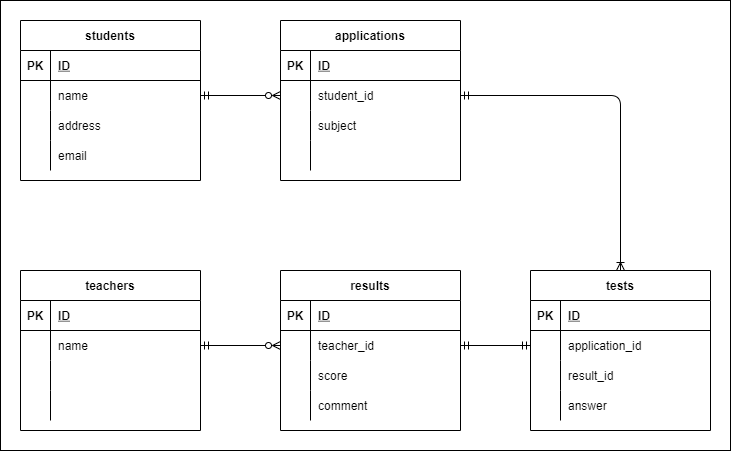

The diagram above was exported from draw.io. Its source (the exported page's mxGraphModel, read from the mxfile embedded in the PNG):
<mxGraphModel dx="863" dy="597" grid="1" gridSize="10" guides="1" tooltips="1" connect="1" arrows="1" fold="1" page="1" pageScale="1" pageWidth="827" pageHeight="1169" math="0" shadow="0">
  <root>
    <mxCell id="0" />
    <mxCell id="1" parent="0" />
    <mxCell id="28" style="edgeStyle=none;html=1;entryX=0;entryY=0.5;entryDx=0;entryDy=0;" edge="1" parent="1" source="2" target="19">
      <mxGeometry relative="1" as="geometry" />
    </mxCell>
    <mxCell id="29" value="" style="rounded=0;whiteSpace=wrap;html=1;" vertex="1" parent="1">
      <mxGeometry x="80" y="80" width="730" height="450" as="geometry" />
    </mxCell>
    <mxCell id="2" value="students" style="shape=table;startSize=30;container=1;collapsible=1;childLayout=tableLayout;fixedRows=1;rowLines=0;fontStyle=1;align=center;resizeLast=1;" vertex="1" parent="1">
      <mxGeometry x="100" y="100" width="180" height="160" as="geometry">
        <mxRectangle x="100" y="100" width="60" height="30" as="alternateBounds" />
      </mxGeometry>
    </mxCell>
    <mxCell id="3" value="" style="shape=partialRectangle;collapsible=0;dropTarget=0;pointerEvents=0;fillColor=none;top=0;left=0;bottom=1;right=0;points=[[0,0.5],[1,0.5]];portConstraint=eastwest;" vertex="1" parent="2">
      <mxGeometry y="30" width="180" height="30" as="geometry" />
    </mxCell>
    <mxCell id="4" value="PK" style="shape=partialRectangle;connectable=0;fillColor=none;top=0;left=0;bottom=0;right=0;fontStyle=1;overflow=hidden;" vertex="1" parent="3">
      <mxGeometry width="30" height="30" as="geometry">
        <mxRectangle width="30" height="30" as="alternateBounds" />
      </mxGeometry>
    </mxCell>
    <mxCell id="5" value="ID" style="shape=partialRectangle;connectable=0;fillColor=none;top=0;left=0;bottom=0;right=0;align=left;spacingLeft=6;fontStyle=5;overflow=hidden;" vertex="1" parent="3">
      <mxGeometry x="30" width="150" height="30" as="geometry">
        <mxRectangle width="150" height="30" as="alternateBounds" />
      </mxGeometry>
    </mxCell>
    <mxCell id="6" value="" style="shape=partialRectangle;collapsible=0;dropTarget=0;pointerEvents=0;fillColor=none;top=0;left=0;bottom=0;right=0;points=[[0,0.5],[1,0.5]];portConstraint=eastwest;" vertex="1" parent="2">
      <mxGeometry y="60" width="180" height="30" as="geometry" />
    </mxCell>
    <mxCell id="7" value="" style="shape=partialRectangle;connectable=0;fillColor=none;top=0;left=0;bottom=0;right=0;editable=1;overflow=hidden;" vertex="1" parent="6">
      <mxGeometry width="30" height="30" as="geometry">
        <mxRectangle width="30" height="30" as="alternateBounds" />
      </mxGeometry>
    </mxCell>
    <mxCell id="8" value="name" style="shape=partialRectangle;connectable=0;fillColor=none;top=0;left=0;bottom=0;right=0;align=left;spacingLeft=6;overflow=hidden;" vertex="1" parent="6">
      <mxGeometry x="30" width="150" height="30" as="geometry">
        <mxRectangle width="150" height="30" as="alternateBounds" />
      </mxGeometry>
    </mxCell>
    <mxCell id="9" value="" style="shape=partialRectangle;collapsible=0;dropTarget=0;pointerEvents=0;fillColor=none;top=0;left=0;bottom=0;right=0;points=[[0,0.5],[1,0.5]];portConstraint=eastwest;" vertex="1" parent="2">
      <mxGeometry y="90" width="180" height="30" as="geometry" />
    </mxCell>
    <mxCell id="10" value="" style="shape=partialRectangle;connectable=0;fillColor=none;top=0;left=0;bottom=0;right=0;editable=1;overflow=hidden;" vertex="1" parent="9">
      <mxGeometry width="30" height="30" as="geometry">
        <mxRectangle width="30" height="30" as="alternateBounds" />
      </mxGeometry>
    </mxCell>
    <mxCell id="11" value="address" style="shape=partialRectangle;connectable=0;fillColor=none;top=0;left=0;bottom=0;right=0;align=left;spacingLeft=6;overflow=hidden;" vertex="1" parent="9">
      <mxGeometry x="30" width="150" height="30" as="geometry">
        <mxRectangle width="150" height="30" as="alternateBounds" />
      </mxGeometry>
    </mxCell>
    <mxCell id="12" value="" style="shape=partialRectangle;collapsible=0;dropTarget=0;pointerEvents=0;fillColor=none;top=0;left=0;bottom=0;right=0;points=[[0,0.5],[1,0.5]];portConstraint=eastwest;" vertex="1" parent="2">
      <mxGeometry y="120" width="180" height="30" as="geometry" />
    </mxCell>
    <mxCell id="13" value="" style="shape=partialRectangle;connectable=0;fillColor=none;top=0;left=0;bottom=0;right=0;editable=1;overflow=hidden;" vertex="1" parent="12">
      <mxGeometry width="30" height="30" as="geometry">
        <mxRectangle width="30" height="30" as="alternateBounds" />
      </mxGeometry>
    </mxCell>
    <mxCell id="14" value="email" style="shape=partialRectangle;connectable=0;fillColor=none;top=0;left=0;bottom=0;right=0;align=left;spacingLeft=6;overflow=hidden;" vertex="1" parent="12">
      <mxGeometry x="30" width="150" height="30" as="geometry">
        <mxRectangle width="150" height="30" as="alternateBounds" />
      </mxGeometry>
    </mxCell>
    <mxCell id="15" value="applications" style="shape=table;startSize=30;container=1;collapsible=1;childLayout=tableLayout;fixedRows=1;rowLines=0;fontStyle=1;align=center;resizeLast=1;" vertex="1" parent="1">
      <mxGeometry x="360" y="100" width="180" height="160" as="geometry" />
    </mxCell>
    <mxCell id="16" value="" style="shape=partialRectangle;collapsible=0;dropTarget=0;pointerEvents=0;fillColor=none;top=0;left=0;bottom=1;right=0;points=[[0,0.5],[1,0.5]];portConstraint=eastwest;" vertex="1" parent="15">
      <mxGeometry y="30" width="180" height="30" as="geometry" />
    </mxCell>
    <mxCell id="17" value="PK" style="shape=partialRectangle;connectable=0;fillColor=none;top=0;left=0;bottom=0;right=0;fontStyle=1;overflow=hidden;" vertex="1" parent="16">
      <mxGeometry width="30" height="30" as="geometry">
        <mxRectangle width="30" height="30" as="alternateBounds" />
      </mxGeometry>
    </mxCell>
    <mxCell id="18" value="ID" style="shape=partialRectangle;connectable=0;fillColor=none;top=0;left=0;bottom=0;right=0;align=left;spacingLeft=6;fontStyle=5;overflow=hidden;" vertex="1" parent="16">
      <mxGeometry x="30" width="150" height="30" as="geometry">
        <mxRectangle width="150" height="30" as="alternateBounds" />
      </mxGeometry>
    </mxCell>
    <mxCell id="19" value="" style="shape=partialRectangle;collapsible=0;dropTarget=0;pointerEvents=0;fillColor=none;top=0;left=0;bottom=0;right=0;points=[[0,0.5],[1,0.5]];portConstraint=eastwest;" vertex="1" parent="15">
      <mxGeometry y="60" width="180" height="30" as="geometry" />
    </mxCell>
    <mxCell id="20" value="" style="shape=partialRectangle;connectable=0;fillColor=none;top=0;left=0;bottom=0;right=0;editable=1;overflow=hidden;" vertex="1" parent="19">
      <mxGeometry width="30" height="30" as="geometry">
        <mxRectangle width="30" height="30" as="alternateBounds" />
      </mxGeometry>
    </mxCell>
    <mxCell id="21" value="student_id" style="shape=partialRectangle;connectable=0;fillColor=none;top=0;left=0;bottom=0;right=0;align=left;spacingLeft=6;overflow=hidden;" vertex="1" parent="19">
      <mxGeometry x="30" width="150" height="30" as="geometry">
        <mxRectangle width="150" height="30" as="alternateBounds" />
      </mxGeometry>
    </mxCell>
    <mxCell id="22" value="" style="shape=partialRectangle;collapsible=0;dropTarget=0;pointerEvents=0;fillColor=none;top=0;left=0;bottom=0;right=0;points=[[0,0.5],[1,0.5]];portConstraint=eastwest;" vertex="1" parent="15">
      <mxGeometry y="90" width="180" height="30" as="geometry" />
    </mxCell>
    <mxCell id="23" value="" style="shape=partialRectangle;connectable=0;fillColor=none;top=0;left=0;bottom=0;right=0;editable=1;overflow=hidden;" vertex="1" parent="22">
      <mxGeometry width="30" height="30" as="geometry">
        <mxRectangle width="30" height="30" as="alternateBounds" />
      </mxGeometry>
    </mxCell>
    <mxCell id="24" value="subject" style="shape=partialRectangle;connectable=0;fillColor=none;top=0;left=0;bottom=0;right=0;align=left;spacingLeft=6;overflow=hidden;" vertex="1" parent="22">
      <mxGeometry x="30" width="150" height="30" as="geometry">
        <mxRectangle width="150" height="30" as="alternateBounds" />
      </mxGeometry>
    </mxCell>
    <mxCell id="25" value="" style="shape=partialRectangle;collapsible=0;dropTarget=0;pointerEvents=0;fillColor=none;top=0;left=0;bottom=0;right=0;points=[[0,0.5],[1,0.5]];portConstraint=eastwest;" vertex="1" parent="15">
      <mxGeometry y="120" width="180" height="30" as="geometry" />
    </mxCell>
    <mxCell id="26" value="" style="shape=partialRectangle;connectable=0;fillColor=none;top=0;left=0;bottom=0;right=0;editable=1;overflow=hidden;" vertex="1" parent="25">
      <mxGeometry width="30" height="30" as="geometry">
        <mxRectangle width="30" height="30" as="alternateBounds" />
      </mxGeometry>
    </mxCell>
    <mxCell id="27" value="" style="shape=partialRectangle;connectable=0;fillColor=none;top=0;left=0;bottom=0;right=0;align=left;spacingLeft=6;overflow=hidden;" vertex="1" parent="25">
      <mxGeometry x="30" width="150" height="30" as="geometry">
        <mxRectangle width="150" height="30" as="alternateBounds" />
      </mxGeometry>
    </mxCell>
    <mxCell id="31" value="" style="edgeStyle=none;html=1;entryX=0;entryY=0.5;entryDx=0;entryDy=0;endArrow=ERzeroToMany;endFill=0;startArrow=ERmandOne;startFill=0;exitX=1;exitY=0.5;exitDx=0;exitDy=0;" edge="1" parent="1" source="6" target="19">
      <mxGeometry relative="1" as="geometry">
        <Array as="points" />
      </mxGeometry>
    </mxCell>
    <mxCell id="32" value="tests" style="shape=table;startSize=30;container=1;collapsible=1;childLayout=tableLayout;fixedRows=1;rowLines=0;fontStyle=1;align=center;resizeLast=1;strokeWidth=1;perimeterSpacing=0;" vertex="1" parent="1">
      <mxGeometry x="610" y="350" width="180" height="160" as="geometry" />
    </mxCell>
    <mxCell id="33" value="" style="shape=partialRectangle;collapsible=0;dropTarget=0;pointerEvents=0;fillColor=none;top=0;left=0;bottom=1;right=0;points=[[0,0.5],[1,0.5]];portConstraint=eastwest;" vertex="1" parent="32">
      <mxGeometry y="30" width="180" height="30" as="geometry" />
    </mxCell>
    <mxCell id="34" value="PK" style="shape=partialRectangle;connectable=0;fillColor=none;top=0;left=0;bottom=0;right=0;fontStyle=1;overflow=hidden;" vertex="1" parent="33">
      <mxGeometry width="30" height="30" as="geometry">
        <mxRectangle width="30" height="30" as="alternateBounds" />
      </mxGeometry>
    </mxCell>
    <mxCell id="35" value="ID" style="shape=partialRectangle;connectable=0;fillColor=none;top=0;left=0;bottom=0;right=0;align=left;spacingLeft=6;fontStyle=5;overflow=hidden;" vertex="1" parent="33">
      <mxGeometry x="30" width="150" height="30" as="geometry">
        <mxRectangle width="150" height="30" as="alternateBounds" />
      </mxGeometry>
    </mxCell>
    <mxCell id="36" value="" style="shape=partialRectangle;collapsible=0;dropTarget=0;pointerEvents=0;fillColor=none;top=0;left=0;bottom=0;right=0;points=[[0,0.5],[1,0.5]];portConstraint=eastwest;" vertex="1" parent="32">
      <mxGeometry y="60" width="180" height="30" as="geometry" />
    </mxCell>
    <mxCell id="37" value="" style="shape=partialRectangle;connectable=0;fillColor=none;top=0;left=0;bottom=0;right=0;editable=1;overflow=hidden;" vertex="1" parent="36">
      <mxGeometry width="30" height="30" as="geometry">
        <mxRectangle width="30" height="30" as="alternateBounds" />
      </mxGeometry>
    </mxCell>
    <mxCell id="38" value="application_id" style="shape=partialRectangle;connectable=0;fillColor=none;top=0;left=0;bottom=0;right=0;align=left;spacingLeft=6;overflow=hidden;" vertex="1" parent="36">
      <mxGeometry x="30" width="150" height="30" as="geometry">
        <mxRectangle width="150" height="30" as="alternateBounds" />
      </mxGeometry>
    </mxCell>
    <mxCell id="39" value="" style="shape=partialRectangle;collapsible=0;dropTarget=0;pointerEvents=0;fillColor=none;top=0;left=0;bottom=0;right=0;points=[[0,0.5],[1,0.5]];portConstraint=eastwest;" vertex="1" parent="32">
      <mxGeometry y="90" width="180" height="30" as="geometry" />
    </mxCell>
    <mxCell id="40" value="" style="shape=partialRectangle;connectable=0;fillColor=none;top=0;left=0;bottom=0;right=0;editable=1;overflow=hidden;" vertex="1" parent="39">
      <mxGeometry width="30" height="30" as="geometry">
        <mxRectangle width="30" height="30" as="alternateBounds" />
      </mxGeometry>
    </mxCell>
    <mxCell id="41" value="result_id" style="shape=partialRectangle;connectable=0;fillColor=none;top=0;left=0;bottom=0;right=0;align=left;spacingLeft=6;overflow=hidden;" vertex="1" parent="39">
      <mxGeometry x="30" width="150" height="30" as="geometry">
        <mxRectangle width="150" height="30" as="alternateBounds" />
      </mxGeometry>
    </mxCell>
    <mxCell id="42" value="" style="shape=partialRectangle;collapsible=0;dropTarget=0;pointerEvents=0;fillColor=none;top=0;left=0;bottom=0;right=0;points=[[0,0.5],[1,0.5]];portConstraint=eastwest;" vertex="1" parent="32">
      <mxGeometry y="120" width="180" height="30" as="geometry" />
    </mxCell>
    <mxCell id="43" value="" style="shape=partialRectangle;connectable=0;fillColor=none;top=0;left=0;bottom=0;right=0;editable=1;overflow=hidden;" vertex="1" parent="42">
      <mxGeometry width="30" height="30" as="geometry">
        <mxRectangle width="30" height="30" as="alternateBounds" />
      </mxGeometry>
    </mxCell>
    <mxCell id="44" value="answer" style="shape=partialRectangle;connectable=0;fillColor=none;top=0;left=0;bottom=0;right=0;align=left;spacingLeft=6;overflow=hidden;" vertex="1" parent="42">
      <mxGeometry x="30" width="150" height="30" as="geometry">
        <mxRectangle width="150" height="30" as="alternateBounds" />
      </mxGeometry>
    </mxCell>
    <mxCell id="45" value="teachers" style="shape=table;startSize=30;container=1;collapsible=1;childLayout=tableLayout;fixedRows=1;rowLines=0;fontStyle=1;align=center;resizeLast=1;" vertex="1" parent="1">
      <mxGeometry x="100" y="350" width="180" height="160" as="geometry" />
    </mxCell>
    <mxCell id="46" value="" style="shape=partialRectangle;collapsible=0;dropTarget=0;pointerEvents=0;fillColor=none;top=0;left=0;bottom=1;right=0;points=[[0,0.5],[1,0.5]];portConstraint=eastwest;" vertex="1" parent="45">
      <mxGeometry y="30" width="180" height="30" as="geometry" />
    </mxCell>
    <mxCell id="47" value="PK" style="shape=partialRectangle;connectable=0;fillColor=none;top=0;left=0;bottom=0;right=0;fontStyle=1;overflow=hidden;" vertex="1" parent="46">
      <mxGeometry width="30" height="30" as="geometry">
        <mxRectangle width="30" height="30" as="alternateBounds" />
      </mxGeometry>
    </mxCell>
    <mxCell id="48" value="ID" style="shape=partialRectangle;connectable=0;fillColor=none;top=0;left=0;bottom=0;right=0;align=left;spacingLeft=6;fontStyle=5;overflow=hidden;" vertex="1" parent="46">
      <mxGeometry x="30" width="150" height="30" as="geometry">
        <mxRectangle width="150" height="30" as="alternateBounds" />
      </mxGeometry>
    </mxCell>
    <mxCell id="49" value="" style="shape=partialRectangle;collapsible=0;dropTarget=0;pointerEvents=0;fillColor=none;top=0;left=0;bottom=0;right=0;points=[[0,0.5],[1,0.5]];portConstraint=eastwest;" vertex="1" parent="45">
      <mxGeometry y="60" width="180" height="30" as="geometry" />
    </mxCell>
    <mxCell id="50" value="" style="shape=partialRectangle;connectable=0;fillColor=none;top=0;left=0;bottom=0;right=0;editable=1;overflow=hidden;" vertex="1" parent="49">
      <mxGeometry width="30" height="30" as="geometry">
        <mxRectangle width="30" height="30" as="alternateBounds" />
      </mxGeometry>
    </mxCell>
    <mxCell id="51" value="name" style="shape=partialRectangle;connectable=0;fillColor=none;top=0;left=0;bottom=0;right=0;align=left;spacingLeft=6;overflow=hidden;" vertex="1" parent="49">
      <mxGeometry x="30" width="150" height="30" as="geometry">
        <mxRectangle width="150" height="30" as="alternateBounds" />
      </mxGeometry>
    </mxCell>
    <mxCell id="52" value="" style="shape=partialRectangle;collapsible=0;dropTarget=0;pointerEvents=0;fillColor=none;top=0;left=0;bottom=0;right=0;points=[[0,0.5],[1,0.5]];portConstraint=eastwest;" vertex="1" parent="45">
      <mxGeometry y="90" width="180" height="30" as="geometry" />
    </mxCell>
    <mxCell id="53" value="" style="shape=partialRectangle;connectable=0;fillColor=none;top=0;left=0;bottom=0;right=0;editable=1;overflow=hidden;" vertex="1" parent="52">
      <mxGeometry width="30" height="30" as="geometry">
        <mxRectangle width="30" height="30" as="alternateBounds" />
      </mxGeometry>
    </mxCell>
    <mxCell id="54" value="" style="shape=partialRectangle;connectable=0;fillColor=none;top=0;left=0;bottom=0;right=0;align=left;spacingLeft=6;overflow=hidden;" vertex="1" parent="52">
      <mxGeometry x="30" width="150" height="30" as="geometry">
        <mxRectangle width="150" height="30" as="alternateBounds" />
      </mxGeometry>
    </mxCell>
    <mxCell id="55" value="" style="shape=partialRectangle;collapsible=0;dropTarget=0;pointerEvents=0;fillColor=none;top=0;left=0;bottom=0;right=0;points=[[0,0.5],[1,0.5]];portConstraint=eastwest;" vertex="1" parent="45">
      <mxGeometry y="120" width="180" height="30" as="geometry" />
    </mxCell>
    <mxCell id="56" value="" style="shape=partialRectangle;connectable=0;fillColor=none;top=0;left=0;bottom=0;right=0;editable=1;overflow=hidden;" vertex="1" parent="55">
      <mxGeometry width="30" height="30" as="geometry">
        <mxRectangle width="30" height="30" as="alternateBounds" />
      </mxGeometry>
    </mxCell>
    <mxCell id="57" value="" style="shape=partialRectangle;connectable=0;fillColor=none;top=0;left=0;bottom=0;right=0;align=left;spacingLeft=6;overflow=hidden;" vertex="1" parent="55">
      <mxGeometry x="30" width="150" height="30" as="geometry">
        <mxRectangle width="150" height="30" as="alternateBounds" />
      </mxGeometry>
    </mxCell>
    <mxCell id="110" style="edgeStyle=none;html=1;exitX=1;exitY=0.5;exitDx=0;exitDy=0;entryX=0.5;entryY=0;entryDx=0;entryDy=0;startArrow=ERmandOne;startFill=0;endArrow=ERoneToMany;endFill=0;" edge="1" parent="1" source="19" target="32">
      <mxGeometry relative="1" as="geometry">
        <Array as="points">
          <mxPoint x="700" y="175" />
        </Array>
      </mxGeometry>
    </mxCell>
    <mxCell id="111" value="results" style="shape=table;startSize=30;container=1;collapsible=1;childLayout=tableLayout;fixedRows=1;rowLines=0;fontStyle=1;align=center;resizeLast=1;rounded=0;strokeColor=default;strokeWidth=1;" vertex="1" parent="1">
      <mxGeometry x="360" y="350" width="180" height="160" as="geometry" />
    </mxCell>
    <mxCell id="112" value="" style="shape=partialRectangle;collapsible=0;dropTarget=0;pointerEvents=0;fillColor=none;top=0;left=0;bottom=1;right=0;points=[[0,0.5],[1,0.5]];portConstraint=eastwest;rounded=0;strokeColor=default;strokeWidth=1;" vertex="1" parent="111">
      <mxGeometry y="30" width="180" height="30" as="geometry" />
    </mxCell>
    <mxCell id="113" value="PK" style="shape=partialRectangle;connectable=0;fillColor=none;top=0;left=0;bottom=0;right=0;fontStyle=1;overflow=hidden;rounded=0;strokeColor=default;strokeWidth=1;" vertex="1" parent="112">
      <mxGeometry width="30" height="30" as="geometry">
        <mxRectangle width="30" height="30" as="alternateBounds" />
      </mxGeometry>
    </mxCell>
    <mxCell id="114" value="ID" style="shape=partialRectangle;connectable=0;fillColor=none;top=0;left=0;bottom=0;right=0;align=left;spacingLeft=6;fontStyle=5;overflow=hidden;rounded=0;strokeColor=default;strokeWidth=1;" vertex="1" parent="112">
      <mxGeometry x="30" width="150" height="30" as="geometry">
        <mxRectangle width="150" height="30" as="alternateBounds" />
      </mxGeometry>
    </mxCell>
    <mxCell id="115" value="" style="shape=partialRectangle;collapsible=0;dropTarget=0;pointerEvents=0;fillColor=none;top=0;left=0;bottom=0;right=0;points=[[0,0.5],[1,0.5]];portConstraint=eastwest;rounded=0;strokeColor=default;strokeWidth=1;" vertex="1" parent="111">
      <mxGeometry y="60" width="180" height="30" as="geometry" />
    </mxCell>
    <mxCell id="116" value="" style="shape=partialRectangle;connectable=0;fillColor=none;top=0;left=0;bottom=0;right=0;editable=1;overflow=hidden;rounded=0;strokeColor=default;strokeWidth=1;" vertex="1" parent="115">
      <mxGeometry width="30" height="30" as="geometry">
        <mxRectangle width="30" height="30" as="alternateBounds" />
      </mxGeometry>
    </mxCell>
    <mxCell id="117" value="teacher_id" style="shape=partialRectangle;connectable=0;fillColor=none;top=0;left=0;bottom=0;right=0;align=left;spacingLeft=6;overflow=hidden;rounded=0;strokeColor=default;strokeWidth=1;" vertex="1" parent="115">
      <mxGeometry x="30" width="150" height="30" as="geometry">
        <mxRectangle width="150" height="30" as="alternateBounds" />
      </mxGeometry>
    </mxCell>
    <mxCell id="118" value="" style="shape=partialRectangle;collapsible=0;dropTarget=0;pointerEvents=0;fillColor=none;top=0;left=0;bottom=0;right=0;points=[[0,0.5],[1,0.5]];portConstraint=eastwest;rounded=0;strokeColor=default;strokeWidth=1;" vertex="1" parent="111">
      <mxGeometry y="90" width="180" height="30" as="geometry" />
    </mxCell>
    <mxCell id="119" value="" style="shape=partialRectangle;connectable=0;fillColor=none;top=0;left=0;bottom=0;right=0;editable=1;overflow=hidden;rounded=0;strokeColor=default;strokeWidth=1;" vertex="1" parent="118">
      <mxGeometry width="30" height="30" as="geometry">
        <mxRectangle width="30" height="30" as="alternateBounds" />
      </mxGeometry>
    </mxCell>
    <mxCell id="120" value="score" style="shape=partialRectangle;connectable=0;fillColor=none;top=0;left=0;bottom=0;right=0;align=left;spacingLeft=6;overflow=hidden;rounded=0;strokeColor=default;strokeWidth=1;" vertex="1" parent="118">
      <mxGeometry x="30" width="150" height="30" as="geometry">
        <mxRectangle width="150" height="30" as="alternateBounds" />
      </mxGeometry>
    </mxCell>
    <mxCell id="121" value="" style="shape=partialRectangle;collapsible=0;dropTarget=0;pointerEvents=0;fillColor=none;top=0;left=0;bottom=0;right=0;points=[[0,0.5],[1,0.5]];portConstraint=eastwest;rounded=0;strokeColor=default;strokeWidth=1;" vertex="1" parent="111">
      <mxGeometry y="120" width="180" height="30" as="geometry" />
    </mxCell>
    <mxCell id="122" value="" style="shape=partialRectangle;connectable=0;fillColor=none;top=0;left=0;bottom=0;right=0;editable=1;overflow=hidden;rounded=0;strokeColor=default;strokeWidth=1;" vertex="1" parent="121">
      <mxGeometry width="30" height="30" as="geometry">
        <mxRectangle width="30" height="30" as="alternateBounds" />
      </mxGeometry>
    </mxCell>
    <mxCell id="123" value="comment" style="shape=partialRectangle;connectable=0;fillColor=none;top=0;left=0;bottom=0;right=0;align=left;spacingLeft=6;overflow=hidden;rounded=0;strokeColor=default;strokeWidth=1;" vertex="1" parent="121">
      <mxGeometry x="30" width="150" height="30" as="geometry">
        <mxRectangle width="150" height="30" as="alternateBounds" />
      </mxGeometry>
    </mxCell>
    <mxCell id="124" style="edgeStyle=none;html=1;exitX=1;exitY=0.5;exitDx=0;exitDy=0;entryX=0;entryY=0.5;entryDx=0;entryDy=0;startArrow=ERmandOne;startFill=0;endArrow=ERzeroToMany;endFill=0;" edge="1" parent="1" source="49" target="115">
      <mxGeometry relative="1" as="geometry" />
    </mxCell>
    <mxCell id="125" style="edgeStyle=none;html=1;exitX=1;exitY=0.5;exitDx=0;exitDy=0;entryX=0;entryY=0.5;entryDx=0;entryDy=0;startArrow=ERmandOne;startFill=0;endArrow=ERmandOne;endFill=0;" edge="1" parent="1" source="115" target="36">
      <mxGeometry relative="1" as="geometry" />
    </mxCell>
  </root>
</mxGraphModel>